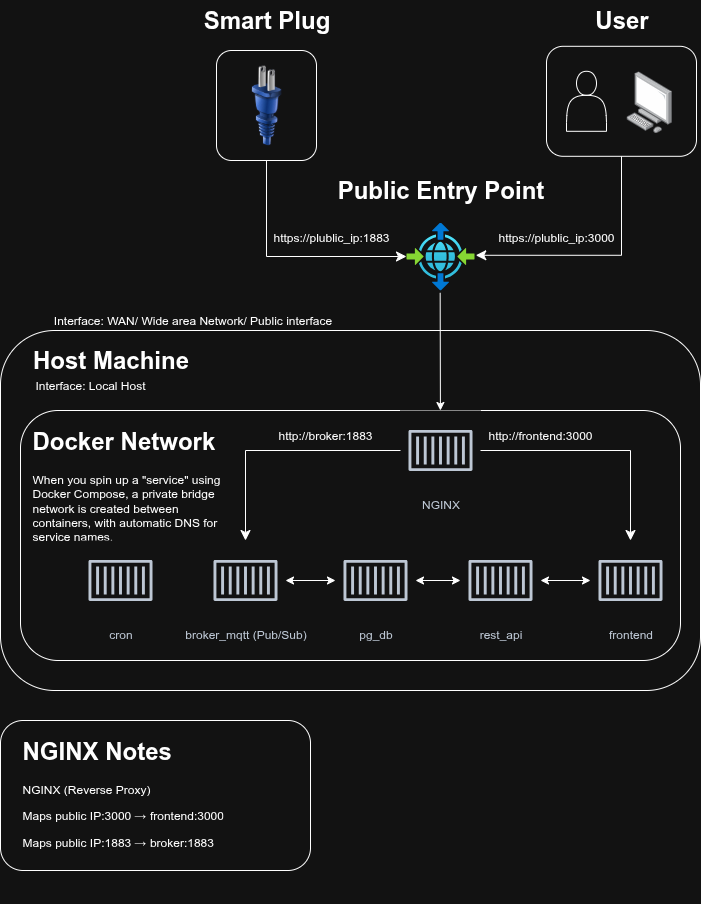

The diagram above was exported from draw.io. Its source (the exported page's mxGraphModel, read from the mxfile embedded in the PNG):
<mxGraphModel dx="1783" dy="2039" grid="1" gridSize="10" guides="1" tooltips="1" connect="1" arrows="1" fold="1" page="1" pageScale="1" pageWidth="850" pageHeight="1100" math="0" shadow="0">
  <root>
    <mxCell id="0" />
    <mxCell id="1" parent="0" />
    <mxCell id="EC1xA2LRshRpR3Qg-eN0-2" value="" style="rounded=1;whiteSpace=wrap;html=1;" parent="1" vertex="1">
      <mxGeometry x="60" y="240" width="700" height="360" as="geometry" />
    </mxCell>
    <mxCell id="CQWqEb5MEyp9pnXf5gKw-2" value="" style="rounded=1;whiteSpace=wrap;html=1;" vertex="1" parent="1">
      <mxGeometry x="80" y="320" width="660" height="250" as="geometry" />
    </mxCell>
    <mxCell id="EC1xA2LRshRpR3Qg-eN0-3" value="Host Machine" style="text;strokeColor=none;fillColor=none;html=1;fontSize=24;fontStyle=1;verticalAlign=middle;align=center;" parent="1" vertex="1">
      <mxGeometry x="120" y="250" width="100" height="40" as="geometry" />
    </mxCell>
    <mxCell id="CQWqEb5MEyp9pnXf5gKw-14" value="&lt;h1 style=&quot;margin-top: 0px;&quot;&gt;Docker Network&lt;/h1&gt;&lt;p&gt;When you spin up a &quot;service&quot; using Docker Compose, a private bridge network is created between containers, with automatic DNS for service names.&lt;/p&gt;" style="text;html=1;whiteSpace=wrap;overflow=hidden;rounded=0;" vertex="1" parent="1">
      <mxGeometry x="90" y="330" width="190" height="130" as="geometry" />
    </mxCell>
    <mxCell id="CQWqEb5MEyp9pnXf5gKw-55" value="" style="group" vertex="1" connectable="0" parent="1">
      <mxGeometry x="140" y="320" width="590" height="210" as="geometry" />
    </mxCell>
    <mxCell id="CQWqEb5MEyp9pnXf5gKw-6" value="cron" style="sketch=0;outlineConnect=0;fontColor=#232F3E;gradientColor=none;strokeColor=#232F3E;fillColor=#ffffff;dashed=0;verticalLabelPosition=bottom;verticalAlign=top;align=center;html=1;fontSize=12;fontStyle=0;aspect=fixed;shape=mxgraph.aws4.resourceIcon;resIcon=mxgraph.aws4.container_1;" vertex="1" parent="CQWqEb5MEyp9pnXf5gKw-55">
      <mxGeometry y="130" width="80" height="80" as="geometry" />
    </mxCell>
    <mxCell id="CQWqEb5MEyp9pnXf5gKw-54" value="" style="group" vertex="1" connectable="0" parent="CQWqEb5MEyp9pnXf5gKw-55">
      <mxGeometry x="125" width="465" height="210" as="geometry" />
    </mxCell>
    <mxCell id="CQWqEb5MEyp9pnXf5gKw-5" value="broker_mqtt (Pub/Sub)" style="sketch=0;outlineConnect=0;fontColor=#232F3E;gradientColor=none;strokeColor=#232F3E;fillColor=#ffffff;dashed=0;verticalLabelPosition=bottom;verticalAlign=top;align=center;html=1;fontSize=12;fontStyle=0;aspect=fixed;shape=mxgraph.aws4.resourceIcon;resIcon=mxgraph.aws4.container_1;" vertex="1" parent="CQWqEb5MEyp9pnXf5gKw-54">
      <mxGeometry y="130" width="80" height="80" as="geometry" />
    </mxCell>
    <mxCell id="CQWqEb5MEyp9pnXf5gKw-7" value="pg_db&lt;div&gt;&lt;br&gt;&lt;/div&gt;" style="sketch=0;outlineConnect=0;fontColor=#232F3E;gradientColor=none;strokeColor=#232F3E;fillColor=#ffffff;dashed=0;verticalLabelPosition=bottom;verticalAlign=top;align=center;html=1;fontSize=12;fontStyle=0;aspect=fixed;shape=mxgraph.aws4.resourceIcon;resIcon=mxgraph.aws4.container_1;" vertex="1" parent="CQWqEb5MEyp9pnXf5gKw-54">
      <mxGeometry x="130" y="130" width="80" height="80" as="geometry" />
    </mxCell>
    <mxCell id="CQWqEb5MEyp9pnXf5gKw-8" value="rest_api" style="sketch=0;outlineConnect=0;fontColor=#232F3E;gradientColor=none;strokeColor=#232F3E;fillColor=#ffffff;dashed=0;verticalLabelPosition=bottom;verticalAlign=top;align=center;html=1;fontSize=12;fontStyle=0;aspect=fixed;shape=mxgraph.aws4.resourceIcon;resIcon=mxgraph.aws4.container_1;" vertex="1" parent="CQWqEb5MEyp9pnXf5gKw-54">
      <mxGeometry x="255" y="130" width="80" height="80" as="geometry" />
    </mxCell>
    <mxCell id="CQWqEb5MEyp9pnXf5gKw-9" value="NGINX" style="sketch=0;outlineConnect=0;fontColor=#232F3E;gradientColor=none;strokeColor=#232F3E;fillColor=#ffffff;dashed=0;verticalLabelPosition=bottom;verticalAlign=top;align=center;html=1;fontSize=12;fontStyle=0;aspect=fixed;shape=mxgraph.aws4.resourceIcon;resIcon=mxgraph.aws4.container_1;" vertex="1" parent="CQWqEb5MEyp9pnXf5gKw-54">
      <mxGeometry x="195" width="80" height="80" as="geometry" />
    </mxCell>
    <mxCell id="CQWqEb5MEyp9pnXf5gKw-24" value="frontend" style="sketch=0;outlineConnect=0;fontColor=#232F3E;gradientColor=none;strokeColor=#232F3E;fillColor=#ffffff;dashed=0;verticalLabelPosition=bottom;verticalAlign=top;align=center;html=1;fontSize=12;fontStyle=0;aspect=fixed;shape=mxgraph.aws4.resourceIcon;resIcon=mxgraph.aws4.container_1;" vertex="1" parent="CQWqEb5MEyp9pnXf5gKw-54">
      <mxGeometry x="385" y="130" width="80" height="80" as="geometry" />
    </mxCell>
    <mxCell id="CQWqEb5MEyp9pnXf5gKw-26" value="http://broker:&lt;span style=&quot;background-color: transparent; color: light-dark(rgb(0, 0, 0), rgb(255, 255, 255));&quot;&gt;1883&lt;/span&gt;" style="text;html=1;align=center;verticalAlign=middle;whiteSpace=wrap;rounded=0;" vertex="1" parent="CQWqEb5MEyp9pnXf5gKw-54">
      <mxGeometry x="90" y="10" width="60" height="30" as="geometry" />
    </mxCell>
    <mxCell id="CQWqEb5MEyp9pnXf5gKw-30" value="http://frontend:3000" style="text;html=1;align=center;verticalAlign=middle;whiteSpace=wrap;rounded=0;" vertex="1" parent="CQWqEb5MEyp9pnXf5gKw-54">
      <mxGeometry x="305" y="10" width="60" height="30" as="geometry" />
    </mxCell>
    <mxCell id="CQWqEb5MEyp9pnXf5gKw-52" value="" style="edgeStyle=segmentEdgeStyle;endArrow=classic;html=1;curved=0;rounded=0;endSize=8;startSize=8;" edge="1" parent="CQWqEb5MEyp9pnXf5gKw-54" source="CQWqEb5MEyp9pnXf5gKw-9" target="CQWqEb5MEyp9pnXf5gKw-5">
      <mxGeometry width="50" height="50" relative="1" as="geometry">
        <mxPoint x="45" y="110" as="sourcePoint" />
        <mxPoint x="95" y="60" as="targetPoint" />
      </mxGeometry>
    </mxCell>
    <mxCell id="CQWqEb5MEyp9pnXf5gKw-53" value="" style="edgeStyle=segmentEdgeStyle;endArrow=classic;html=1;curved=0;rounded=0;endSize=8;startSize=8;" edge="1" parent="CQWqEb5MEyp9pnXf5gKw-54" source="CQWqEb5MEyp9pnXf5gKw-9" target="CQWqEb5MEyp9pnXf5gKw-24">
      <mxGeometry width="50" height="50" relative="1" as="geometry">
        <mxPoint x="300" y="80" as="sourcePoint" />
        <mxPoint x="145" y="170" as="targetPoint" />
      </mxGeometry>
    </mxCell>
    <mxCell id="CQWqEb5MEyp9pnXf5gKw-56" value="" style="endArrow=classic;startArrow=classic;html=1;rounded=0;" edge="1" parent="CQWqEb5MEyp9pnXf5gKw-54" source="CQWqEb5MEyp9pnXf5gKw-5" target="CQWqEb5MEyp9pnXf5gKw-7">
      <mxGeometry width="50" height="50" relative="1" as="geometry">
        <mxPoint x="95" y="170" as="sourcePoint" />
        <mxPoint x="145" y="120" as="targetPoint" />
      </mxGeometry>
    </mxCell>
    <mxCell id="CQWqEb5MEyp9pnXf5gKw-57" value="" style="endArrow=classic;startArrow=classic;html=1;rounded=0;" edge="1" parent="CQWqEb5MEyp9pnXf5gKw-54" source="CQWqEb5MEyp9pnXf5gKw-7" target="CQWqEb5MEyp9pnXf5gKw-8">
      <mxGeometry width="50" height="50" relative="1" as="geometry">
        <mxPoint x="225" y="180" as="sourcePoint" />
        <mxPoint x="275" y="130" as="targetPoint" />
      </mxGeometry>
    </mxCell>
    <mxCell id="CQWqEb5MEyp9pnXf5gKw-58" value="" style="endArrow=classic;startArrow=classic;html=1;rounded=0;" edge="1" parent="CQWqEb5MEyp9pnXf5gKw-54" source="CQWqEb5MEyp9pnXf5gKw-8" target="CQWqEb5MEyp9pnXf5gKw-24">
      <mxGeometry width="50" height="50" relative="1" as="geometry">
        <mxPoint x="365" y="170" as="sourcePoint" />
        <mxPoint x="415" y="120" as="targetPoint" />
      </mxGeometry>
    </mxCell>
    <UserObject label="Interface: WAN/ Wide area Network/ Public interface" placeholders="1" name="Variable" id="CQWqEb5MEyp9pnXf5gKw-60">
      <mxCell style="text;html=1;strokeColor=none;fillColor=none;align=center;verticalAlign=middle;whiteSpace=wrap;overflow=hidden;" vertex="1" parent="1">
        <mxGeometry x="80" y="220" width="345" height="20" as="geometry" />
      </mxCell>
    </UserObject>
    <mxCell id="CQWqEb5MEyp9pnXf5gKw-61" value="Interface: Local Host" style="text;html=1;align=center;verticalAlign=middle;whiteSpace=wrap;rounded=0;" vertex="1" parent="1">
      <mxGeometry x="90" y="280" width="120" height="30" as="geometry" />
    </mxCell>
    <mxCell id="CQWqEb5MEyp9pnXf5gKw-87" value="" style="group" vertex="1" connectable="0" parent="1">
      <mxGeometry x="276" y="-90" width="480" height="290" as="geometry" />
    </mxCell>
    <mxCell id="CQWqEb5MEyp9pnXf5gKw-70" value="" style="image;aspect=fixed;html=1;points=[];align=center;fontSize=12;image=img/lib/azure2/networking/Azure_Communications_Gateway.svg;" vertex="1" parent="CQWqEb5MEyp9pnXf5gKw-87">
      <mxGeometry x="190" y="222" width="68" height="68" as="geometry" />
    </mxCell>
    <mxCell id="CQWqEb5MEyp9pnXf5gKw-72" value="" style="group" vertex="1" connectable="0" parent="CQWqEb5MEyp9pnXf5gKw-87">
      <mxGeometry width="100" height="160" as="geometry" />
    </mxCell>
    <mxCell id="CQWqEb5MEyp9pnXf5gKw-65" value="" style="rounded=1;whiteSpace=wrap;html=1;" vertex="1" parent="CQWqEb5MEyp9pnXf5gKw-72">
      <mxGeometry y="50" width="100" height="110" as="geometry" />
    </mxCell>
    <mxCell id="CQWqEb5MEyp9pnXf5gKw-62" value="" style="image;html=1;image=img/lib/clip_art/general/Plug_128x128.png" vertex="1" parent="CQWqEb5MEyp9pnXf5gKw-72">
      <mxGeometry x="10" y="65" width="80" height="80" as="geometry" />
    </mxCell>
    <mxCell id="CQWqEb5MEyp9pnXf5gKw-66" value="Smart Plug" style="text;strokeColor=none;fillColor=none;html=1;fontSize=24;fontStyle=1;verticalAlign=middle;align=center;" vertex="1" parent="CQWqEb5MEyp9pnXf5gKw-72">
      <mxGeometry width="100" height="40" as="geometry" />
    </mxCell>
    <mxCell id="CQWqEb5MEyp9pnXf5gKw-73" value="" style="group" vertex="1" connectable="0" parent="CQWqEb5MEyp9pnXf5gKw-87">
      <mxGeometry x="330" width="150" height="155.8" as="geometry" />
    </mxCell>
    <mxCell id="CQWqEb5MEyp9pnXf5gKw-69" value="" style="rounded=1;whiteSpace=wrap;html=1;" vertex="1" parent="CQWqEb5MEyp9pnXf5gKw-73">
      <mxGeometry y="45.8" width="150" height="110" as="geometry" />
    </mxCell>
    <mxCell id="CQWqEb5MEyp9pnXf5gKw-67" value="" style="shape=actor;whiteSpace=wrap;html=1;" vertex="1" parent="CQWqEb5MEyp9pnXf5gKw-73">
      <mxGeometry x="20" y="70.8" width="40" height="60" as="geometry" />
    </mxCell>
    <mxCell id="CQWqEb5MEyp9pnXf5gKw-68" value="" style="image;points=[];aspect=fixed;html=1;align=center;shadow=0;dashed=0;image=img/lib/allied_telesis/computer_and_terminals/Personal_Computer.svg;" vertex="1" parent="CQWqEb5MEyp9pnXf5gKw-73">
      <mxGeometry x="80" y="70.8" width="45.6" height="61.800000000000004" as="geometry" />
    </mxCell>
    <mxCell id="CQWqEb5MEyp9pnXf5gKw-71" value="User" style="text;strokeColor=none;fillColor=none;html=1;fontSize=24;fontStyle=1;verticalAlign=middle;align=center;" vertex="1" parent="CQWqEb5MEyp9pnXf5gKw-73">
      <mxGeometry x="25" width="100" height="40" as="geometry" />
    </mxCell>
    <mxCell id="CQWqEb5MEyp9pnXf5gKw-74" value="Public Entry Point" style="text;strokeColor=none;fillColor=none;html=1;fontSize=24;fontStyle=1;verticalAlign=middle;align=center;" vertex="1" parent="CQWqEb5MEyp9pnXf5gKw-87">
      <mxGeometry x="174" y="170" width="100" height="40" as="geometry" />
    </mxCell>
    <mxCell id="CQWqEb5MEyp9pnXf5gKw-77" value="" style="edgeStyle=elbowEdgeStyle;elbow=horizontal;endArrow=classic;html=1;curved=0;rounded=0;endSize=8;startSize=8;exitX=0.5;exitY=1;exitDx=0;exitDy=0;" edge="1" parent="CQWqEb5MEyp9pnXf5gKw-87" source="CQWqEb5MEyp9pnXf5gKw-65">
      <mxGeometry width="50" height="50" relative="1" as="geometry">
        <mxPoint x="10" y="270" as="sourcePoint" />
        <mxPoint x="190" y="256" as="targetPoint" />
        <Array as="points">
          <mxPoint x="50" y="210" />
        </Array>
      </mxGeometry>
    </mxCell>
    <mxCell id="CQWqEb5MEyp9pnXf5gKw-79" value="https://plublic_ip:&lt;span style=&quot;background-color: transparent; color: light-dark(rgb(0, 0, 0), rgb(255, 255, 255));&quot;&gt;1883&lt;/span&gt;" style="text;html=1;align=center;verticalAlign=middle;whiteSpace=wrap;rounded=0;" vertex="1" parent="CQWqEb5MEyp9pnXf5gKw-87">
      <mxGeometry x="85" y="222" width="60" height="30" as="geometry" />
    </mxCell>
    <mxCell id="CQWqEb5MEyp9pnXf5gKw-81" value="" style="edgeStyle=elbowEdgeStyle;elbow=horizontal;endArrow=classic;html=1;curved=0;rounded=0;endSize=8;startSize=8;exitX=0.5;exitY=1;exitDx=0;exitDy=0;entryX=1.019;entryY=0.482;entryDx=0;entryDy=0;entryPerimeter=0;" edge="1" parent="CQWqEb5MEyp9pnXf5gKw-87" source="CQWqEb5MEyp9pnXf5gKw-69" target="CQWqEb5MEyp9pnXf5gKw-70">
      <mxGeometry width="50" height="50" relative="1" as="geometry">
        <mxPoint x="360" y="260" as="sourcePoint" />
        <mxPoint x="410" y="210" as="targetPoint" />
        <Array as="points">
          <mxPoint x="405" y="210" />
        </Array>
      </mxGeometry>
    </mxCell>
    <mxCell id="CQWqEb5MEyp9pnXf5gKw-84" value="https://plublic_ip:3000" style="text;html=1;align=center;verticalAlign=middle;whiteSpace=wrap;rounded=0;" vertex="1" parent="CQWqEb5MEyp9pnXf5gKw-87">
      <mxGeometry x="310" y="222" width="60" height="30" as="geometry" />
    </mxCell>
    <mxCell id="CQWqEb5MEyp9pnXf5gKw-88" value="" style="endArrow=classic;html=1;rounded=0;exitX=0.495;exitY=1.034;exitDx=0;exitDy=0;exitPerimeter=0;" edge="1" parent="1" source="CQWqEb5MEyp9pnXf5gKw-70" target="CQWqEb5MEyp9pnXf5gKw-9">
      <mxGeometry width="50" height="50" relative="1" as="geometry">
        <mxPoint x="570" y="220" as="sourcePoint" />
        <mxPoint x="620" y="170" as="targetPoint" />
      </mxGeometry>
    </mxCell>
    <mxCell id="CQWqEb5MEyp9pnXf5gKw-89" value="" style="rounded=1;whiteSpace=wrap;html=1;" vertex="1" parent="1">
      <mxGeometry x="60" y="630" width="310" height="150" as="geometry" />
    </mxCell>
    <mxCell id="CQWqEb5MEyp9pnXf5gKw-92" value="&lt;h1 style=&quot;margin-top: 0px;&quot;&gt;NGINX Notes&lt;/h1&gt;&lt;p&gt;NGINX (Reverse Proxy)&lt;/p&gt;&lt;p&gt;Maps public IP:3000 → frontend:3000&lt;/p&gt;&lt;p&gt;Maps public IP:1883 → broker:1883&lt;/p&gt;&lt;div&gt;&lt;br&gt;&lt;/div&gt;" style="text;html=1;whiteSpace=wrap;overflow=hidden;rounded=0;" vertex="1" parent="1">
      <mxGeometry x="80" y="640" width="270" height="170" as="geometry" />
    </mxCell>
  </root>
</mxGraphModel>